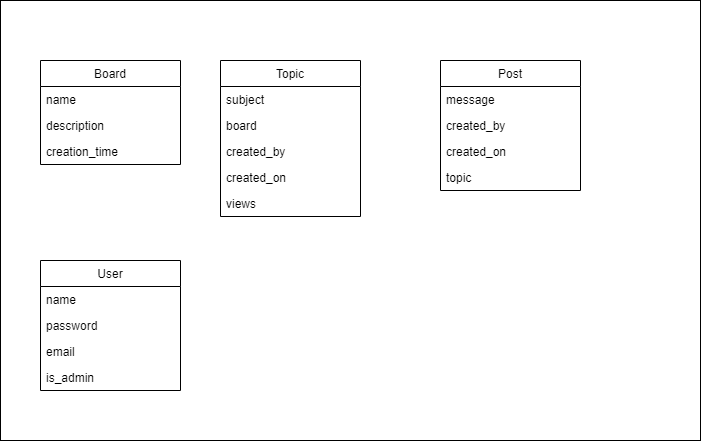

The diagram above was exported from draw.io. Its source (the exported page's mxGraphModel, read from the mxfile embedded in the PNG):
<mxGraphModel dx="868" dy="433" grid="1" gridSize="10" guides="1" tooltips="1" connect="1" arrows="1" fold="1" page="1" pageScale="1" pageWidth="850" pageHeight="1100" math="0" shadow="0">
  <root>
    <mxCell id="0" />
    <mxCell id="1" parent="0" />
    <mxCell id="6bz6e3zYRtounv0Hvti8-1" value="" style="rounded=0;whiteSpace=wrap;html=1;" parent="1" vertex="1">
      <mxGeometry x="10" y="30" width="700" height="440" as="geometry" />
    </mxCell>
    <mxCell id="FLoFVBGv3oFPkXF8YHZm-8" value="Board" style="swimlane;fontStyle=0;childLayout=stackLayout;horizontal=1;startSize=26;fillColor=none;horizontalStack=0;resizeParent=1;resizeParentMax=0;resizeLast=0;collapsible=1;marginBottom=0;" parent="1" vertex="1">
      <mxGeometry x="50" y="90" width="140" height="104" as="geometry" />
    </mxCell>
    <mxCell id="FLoFVBGv3oFPkXF8YHZm-9" value="name" style="text;strokeColor=none;fillColor=none;align=left;verticalAlign=top;spacingLeft=4;spacingRight=4;overflow=hidden;rotatable=0;points=[[0,0.5],[1,0.5]];portConstraint=eastwest;" parent="FLoFVBGv3oFPkXF8YHZm-8" vertex="1">
      <mxGeometry y="26" width="140" height="26" as="geometry" />
    </mxCell>
    <mxCell id="FLoFVBGv3oFPkXF8YHZm-10" value="description" style="text;strokeColor=none;fillColor=none;align=left;verticalAlign=top;spacingLeft=4;spacingRight=4;overflow=hidden;rotatable=0;points=[[0,0.5],[1,0.5]];portConstraint=eastwest;" parent="FLoFVBGv3oFPkXF8YHZm-8" vertex="1">
      <mxGeometry y="52" width="140" height="26" as="geometry" />
    </mxCell>
    <mxCell id="FLoFVBGv3oFPkXF8YHZm-11" value="creation_time" style="text;strokeColor=none;fillColor=none;align=left;verticalAlign=top;spacingLeft=4;spacingRight=4;overflow=hidden;rotatable=0;points=[[0,0.5],[1,0.5]];portConstraint=eastwest;" parent="FLoFVBGv3oFPkXF8YHZm-8" vertex="1">
      <mxGeometry y="78" width="140" height="26" as="geometry" />
    </mxCell>
    <mxCell id="FLoFVBGv3oFPkXF8YHZm-24" value="Topic" style="swimlane;fontStyle=0;childLayout=stackLayout;horizontal=1;startSize=26;fillColor=none;horizontalStack=0;resizeParent=1;resizeParentMax=0;resizeLast=0;collapsible=1;marginBottom=0;" parent="1" vertex="1">
      <mxGeometry x="230" y="90" width="140" height="156" as="geometry">
        <mxRectangle x="230" y="90" width="60" height="26" as="alternateBounds" />
      </mxGeometry>
    </mxCell>
    <mxCell id="FLoFVBGv3oFPkXF8YHZm-25" value="subject" style="text;strokeColor=none;fillColor=none;align=left;verticalAlign=top;spacingLeft=4;spacingRight=4;overflow=hidden;rotatable=0;points=[[0,0.5],[1,0.5]];portConstraint=eastwest;" parent="FLoFVBGv3oFPkXF8YHZm-24" vertex="1">
      <mxGeometry y="26" width="140" height="26" as="geometry" />
    </mxCell>
    <mxCell id="FLoFVBGv3oFPkXF8YHZm-26" value="board" style="text;strokeColor=none;fillColor=none;align=left;verticalAlign=top;spacingLeft=4;spacingRight=4;overflow=hidden;rotatable=0;points=[[0,0.5],[1,0.5]];portConstraint=eastwest;" parent="FLoFVBGv3oFPkXF8YHZm-24" vertex="1">
      <mxGeometry y="52" width="140" height="26" as="geometry" />
    </mxCell>
    <mxCell id="FLoFVBGv3oFPkXF8YHZm-27" value="created_by" style="text;strokeColor=none;fillColor=none;align=left;verticalAlign=top;spacingLeft=4;spacingRight=4;overflow=hidden;rotatable=0;points=[[0,0.5],[1,0.5]];portConstraint=eastwest;" parent="FLoFVBGv3oFPkXF8YHZm-24" vertex="1">
      <mxGeometry y="78" width="140" height="26" as="geometry" />
    </mxCell>
    <mxCell id="FLoFVBGv3oFPkXF8YHZm-28" value="created_on" style="text;strokeColor=none;fillColor=none;align=left;verticalAlign=top;spacingLeft=4;spacingRight=4;overflow=hidden;rotatable=0;points=[[0,0.5],[1,0.5]];portConstraint=eastwest;" parent="FLoFVBGv3oFPkXF8YHZm-24" vertex="1">
      <mxGeometry y="104" width="140" height="26" as="geometry" />
    </mxCell>
    <mxCell id="5RFq5-0vBcy2iTV3Tn4O-12" value="views" style="text;strokeColor=none;fillColor=none;align=left;verticalAlign=top;spacingLeft=4;spacingRight=4;overflow=hidden;rotatable=0;points=[[0,0.5],[1,0.5]];portConstraint=eastwest;" vertex="1" parent="FLoFVBGv3oFPkXF8YHZm-24">
      <mxGeometry y="130" width="140" height="26" as="geometry" />
    </mxCell>
    <mxCell id="FLoFVBGv3oFPkXF8YHZm-29" value="Post" style="swimlane;fontStyle=0;childLayout=stackLayout;horizontal=1;startSize=26;fillColor=none;horizontalStack=0;resizeParent=1;resizeParentMax=0;resizeLast=0;collapsible=1;marginBottom=0;" parent="1" vertex="1">
      <mxGeometry x="450" y="90" width="140" height="130" as="geometry" />
    </mxCell>
    <mxCell id="FLoFVBGv3oFPkXF8YHZm-30" value="message" style="text;strokeColor=none;fillColor=none;align=left;verticalAlign=top;spacingLeft=4;spacingRight=4;overflow=hidden;rotatable=0;points=[[0,0.5],[1,0.5]];portConstraint=eastwest;" parent="FLoFVBGv3oFPkXF8YHZm-29" vertex="1">
      <mxGeometry y="26" width="140" height="26" as="geometry" />
    </mxCell>
    <mxCell id="FLoFVBGv3oFPkXF8YHZm-31" value="created_by" style="text;strokeColor=none;fillColor=none;align=left;verticalAlign=top;spacingLeft=4;spacingRight=4;overflow=hidden;rotatable=0;points=[[0,0.5],[1,0.5]];portConstraint=eastwest;" parent="FLoFVBGv3oFPkXF8YHZm-29" vertex="1">
      <mxGeometry y="52" width="140" height="26" as="geometry" />
    </mxCell>
    <mxCell id="FLoFVBGv3oFPkXF8YHZm-32" value="created_on" style="text;strokeColor=none;fillColor=none;align=left;verticalAlign=top;spacingLeft=4;spacingRight=4;overflow=hidden;rotatable=0;points=[[0,0.5],[1,0.5]];portConstraint=eastwest;" parent="FLoFVBGv3oFPkXF8YHZm-29" vertex="1">
      <mxGeometry y="78" width="140" height="26" as="geometry" />
    </mxCell>
    <mxCell id="FLoFVBGv3oFPkXF8YHZm-33" value="topic" style="text;strokeColor=none;fillColor=none;align=left;verticalAlign=top;spacingLeft=4;spacingRight=4;overflow=hidden;rotatable=0;points=[[0,0.5],[1,0.5]];portConstraint=eastwest;" parent="FLoFVBGv3oFPkXF8YHZm-29" vertex="1">
      <mxGeometry y="104" width="140" height="26" as="geometry" />
    </mxCell>
    <mxCell id="FLoFVBGv3oFPkXF8YHZm-34" value="User" style="swimlane;fontStyle=0;childLayout=stackLayout;horizontal=1;startSize=26;fillColor=none;horizontalStack=0;resizeParent=1;resizeParentMax=0;resizeLast=0;collapsible=1;marginBottom=0;" parent="1" vertex="1">
      <mxGeometry x="50" y="290" width="140" height="130" as="geometry" />
    </mxCell>
    <mxCell id="FLoFVBGv3oFPkXF8YHZm-35" value="name" style="text;strokeColor=none;fillColor=none;align=left;verticalAlign=top;spacingLeft=4;spacingRight=4;overflow=hidden;rotatable=0;points=[[0,0.5],[1,0.5]];portConstraint=eastwest;" parent="FLoFVBGv3oFPkXF8YHZm-34" vertex="1">
      <mxGeometry y="26" width="140" height="26" as="geometry" />
    </mxCell>
    <mxCell id="FLoFVBGv3oFPkXF8YHZm-36" value="password" style="text;strokeColor=none;fillColor=none;align=left;verticalAlign=top;spacingLeft=4;spacingRight=4;overflow=hidden;rotatable=0;points=[[0,0.5],[1,0.5]];portConstraint=eastwest;" parent="FLoFVBGv3oFPkXF8YHZm-34" vertex="1">
      <mxGeometry y="52" width="140" height="26" as="geometry" />
    </mxCell>
    <mxCell id="FLoFVBGv3oFPkXF8YHZm-37" value="email" style="text;strokeColor=none;fillColor=none;align=left;verticalAlign=top;spacingLeft=4;spacingRight=4;overflow=hidden;rotatable=0;points=[[0,0.5],[1,0.5]];portConstraint=eastwest;" parent="FLoFVBGv3oFPkXF8YHZm-34" vertex="1">
      <mxGeometry y="78" width="140" height="26" as="geometry" />
    </mxCell>
    <mxCell id="FLoFVBGv3oFPkXF8YHZm-38" value="is_admin" style="text;strokeColor=none;fillColor=none;align=left;verticalAlign=top;spacingLeft=4;spacingRight=4;overflow=hidden;rotatable=0;points=[[0,0.5],[1,0.5]];portConstraint=eastwest;" parent="FLoFVBGv3oFPkXF8YHZm-34" vertex="1">
      <mxGeometry y="104" width="140" height="26" as="geometry" />
    </mxCell>
  </root>
</mxGraphModel>